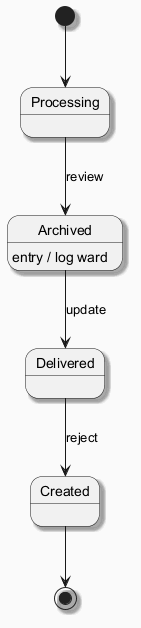

The diagram above was rendered by PlantUML. Its source (embedded in the PNG):
@startuml
skinparam backgroundColor #FAFAFA
skinparam classBackgroundColor #FFF3E0
skinparam classBorderColor #E65100
skinparam shadowing true
[*] --> Processing
Processing --> Archived : review
Archived --> Delivered : update
Archived : entry / log ward
Delivered --> Created : reject
Created --> [*]
@enduml